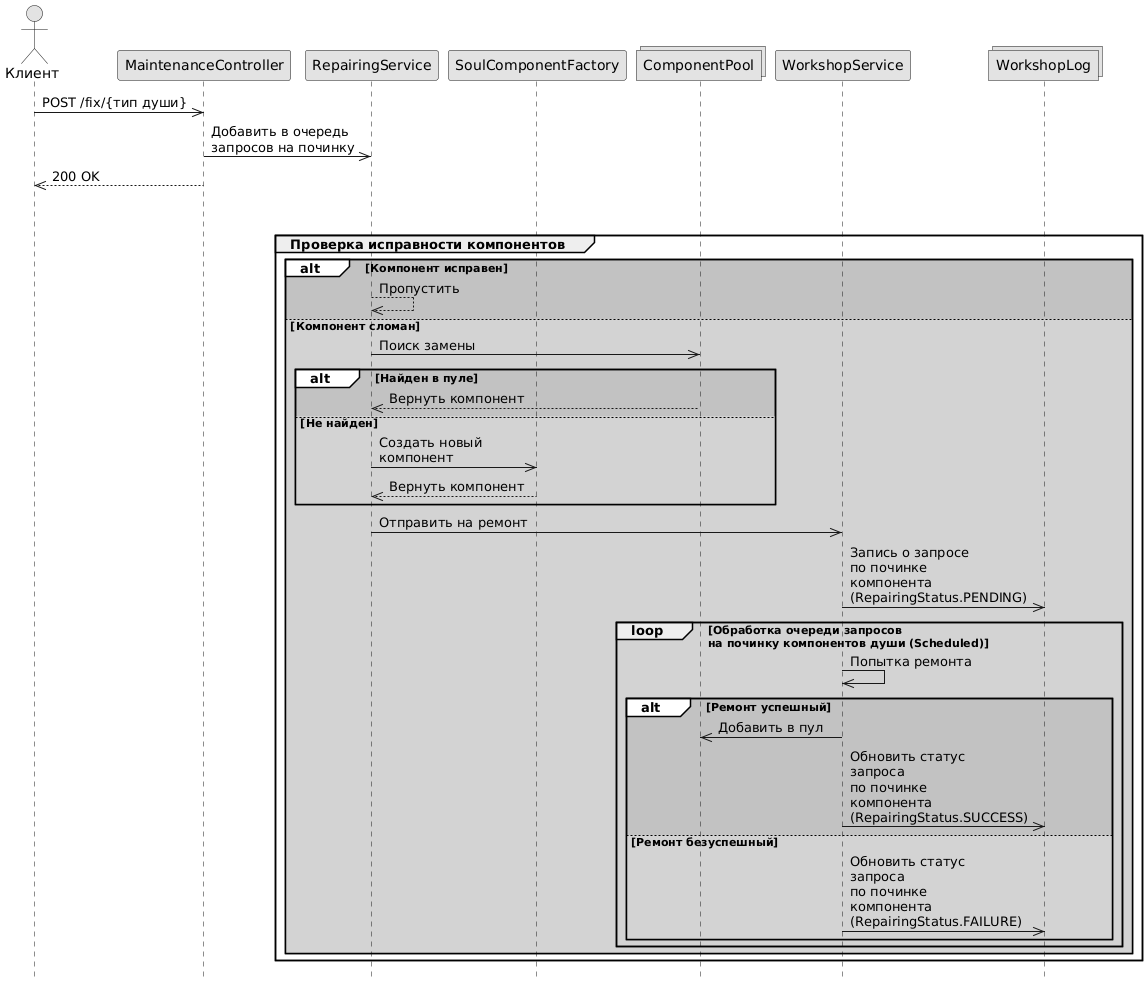

The diagram above was rendered by PlantUML. Its source (embedded in the PNG):
@startuml
skinparam style strictuml
skinparam maxMessageSize 150
skinparam monochrome true

actor Клиент
participant MaintenanceController
participant RepairingService
participant SoulComponentFactory
collections ComponentPool
participant WorkshopService
collections WorkshopLog

Клиент->>MaintenanceController: POST /fix/{тип души}
MaintenanceController->>RepairingService: Добавить в очередь запросов на починку
MaintenanceController-->>Клиент: 200 OK
loop Обработка очереди запросов\nна починку души (Scheduled)
    group Проверка исправности компонентов
    alt#White #ADD1B2 Компонент исправен
        RepairingService-->>RepairingService: Пропустить
    else #LightGrey Компонент сломан
        RepairingService->>ComponentPool: Поиск замены
        alt#White #ADD1B2 Найден в пуле
            ComponentPool-->>RepairingService: Вернуть компонент
        else #LightGrey Не найден
            RepairingService->>SoulComponentFactory: Создать новый компонент
            SoulComponentFactory-->>RepairingService: Вернуть компонент
        end
        RepairingService->>WorkshopService: Отправить на ремонт
        WorkshopService->>WorkshopLog: Запись о запросе\nпо починке компонента (RepairingStatus.PENDING)
        loop Обработка очереди запросов\nна починку компонентов души (Scheduled)
            WorkshopService->>WorkshopService: Попытка ремонта
            alt#White #ADD1B2 Ремонт успешный
                WorkshopService->>ComponentPool: Добавить в пул
                WorkshopService->>WorkshopLog: Обновить статус запроса\nпо починке компонента (RepairingStatus.SUCCESS)
            else #LightGrey Ремонт безуспешный
                WorkshopService->>WorkshopLog: Обновить статус запроса\nпо починке компонента (RepairingStatus.FAILURE)
            end
        end
    end
end
@enduml